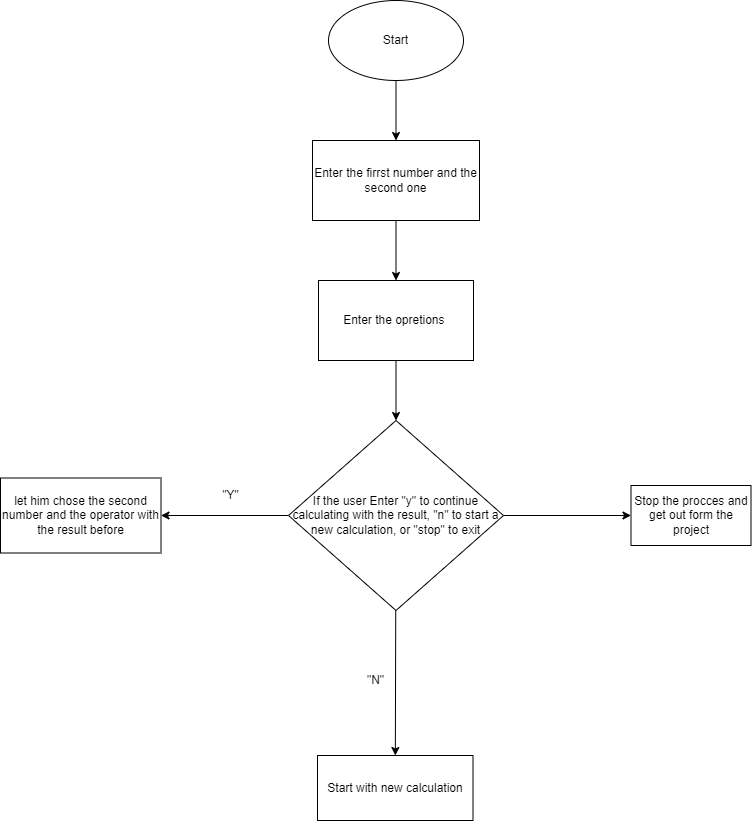

The diagram above was exported from draw.io. Its source (the exported page's mxGraphModel, read from the mxfile embedded in the PNG):
<mxGraphModel dx="412" dy="563" grid="1" gridSize="10" guides="1" tooltips="1" connect="1" arrows="1" fold="1" page="1" pageScale="1" pageWidth="850" pageHeight="1100" math="0" shadow="0">
  <root>
    <mxCell id="0" />
    <mxCell id="1" parent="0" />
    <mxCell id="6" style="edgeStyle=none;html=1;exitX=0.5;exitY=1;exitDx=0;exitDy=0;entryX=0.5;entryY=0;entryDx=0;entryDy=0;" edge="1" parent="1" source="4" target="5">
      <mxGeometry relative="1" as="geometry" />
    </mxCell>
    <mxCell id="4" value="Start" style="ellipse;whiteSpace=wrap;html=1;" vertex="1" parent="1">
      <mxGeometry x="358" y="40" width="135" height="80" as="geometry" />
    </mxCell>
    <mxCell id="8" value="" style="edgeStyle=none;html=1;" edge="1" parent="1" source="5" target="7">
      <mxGeometry relative="1" as="geometry" />
    </mxCell>
    <mxCell id="5" value="Enter the firrst number and the second one" style="whiteSpace=wrap;html=1;" vertex="1" parent="1">
      <mxGeometry x="342" y="180" width="167" height="80" as="geometry" />
    </mxCell>
    <mxCell id="12" value="" style="edgeStyle=none;html=1;" edge="1" parent="1" source="7" target="10">
      <mxGeometry relative="1" as="geometry" />
    </mxCell>
    <mxCell id="7" value="Enter the opretions&amp;nbsp;" style="whiteSpace=wrap;html=1;" vertex="1" parent="1">
      <mxGeometry x="348" y="320" width="155" height="80" as="geometry" />
    </mxCell>
    <mxCell id="14" value="" style="edgeStyle=none;html=1;" edge="1" parent="1" source="10" target="13">
      <mxGeometry relative="1" as="geometry" />
    </mxCell>
    <mxCell id="16" value="" style="edgeStyle=none;html=1;" edge="1" parent="1" source="10" target="15">
      <mxGeometry relative="1" as="geometry" />
    </mxCell>
    <mxCell id="18" value="" style="edgeStyle=none;html=1;" edge="1" parent="1" source="10" target="17">
      <mxGeometry relative="1" as="geometry" />
    </mxCell>
    <mxCell id="10" value="If the user Enter &quot;y&quot; to continue calculating with the result, &quot;n&quot; to start a new calculation, or &quot;stop&quot; to exit" style="rhombus;whiteSpace=wrap;html=1;fontFamily=Helvetica;fontSize=12;fontColor=default;align=center;strokeColor=default;fillColor=default;" vertex="1" parent="1">
      <mxGeometry x="318" y="460" width="215" height="190" as="geometry" />
    </mxCell>
    <mxCell id="13" value="let him chose the second number and the operator with the result before" style="whiteSpace=wrap;html=1;" vertex="1" parent="1">
      <mxGeometry x="30" y="517.5" width="160.5" height="75" as="geometry" />
    </mxCell>
    <mxCell id="15" value="Stop the procces and get out form the project" style="whiteSpace=wrap;html=1;" vertex="1" parent="1">
      <mxGeometry x="660.5" y="525" width="120" height="60" as="geometry" />
    </mxCell>
    <mxCell id="17" value="Start with new calculation" style="whiteSpace=wrap;html=1;" vertex="1" parent="1">
      <mxGeometry x="347" y="795" width="155.5" height="65" as="geometry" />
    </mxCell>
    <mxCell id="21" value="&quot;Y&quot;" style="text;html=1;align=center;verticalAlign=middle;resizable=0;points=[];autosize=1;strokeColor=none;fillColor=none;" vertex="1" parent="1">
      <mxGeometry x="240" y="520" width="40" height="30" as="geometry" />
    </mxCell>
    <mxCell id="22" value="&quot;N&quot;" style="text;html=1;align=center;verticalAlign=middle;resizable=0;points=[];autosize=1;strokeColor=none;fillColor=none;" vertex="1" parent="1">
      <mxGeometry x="385" y="705" width="40" height="30" as="geometry" />
    </mxCell>
  </root>
</mxGraphModel>